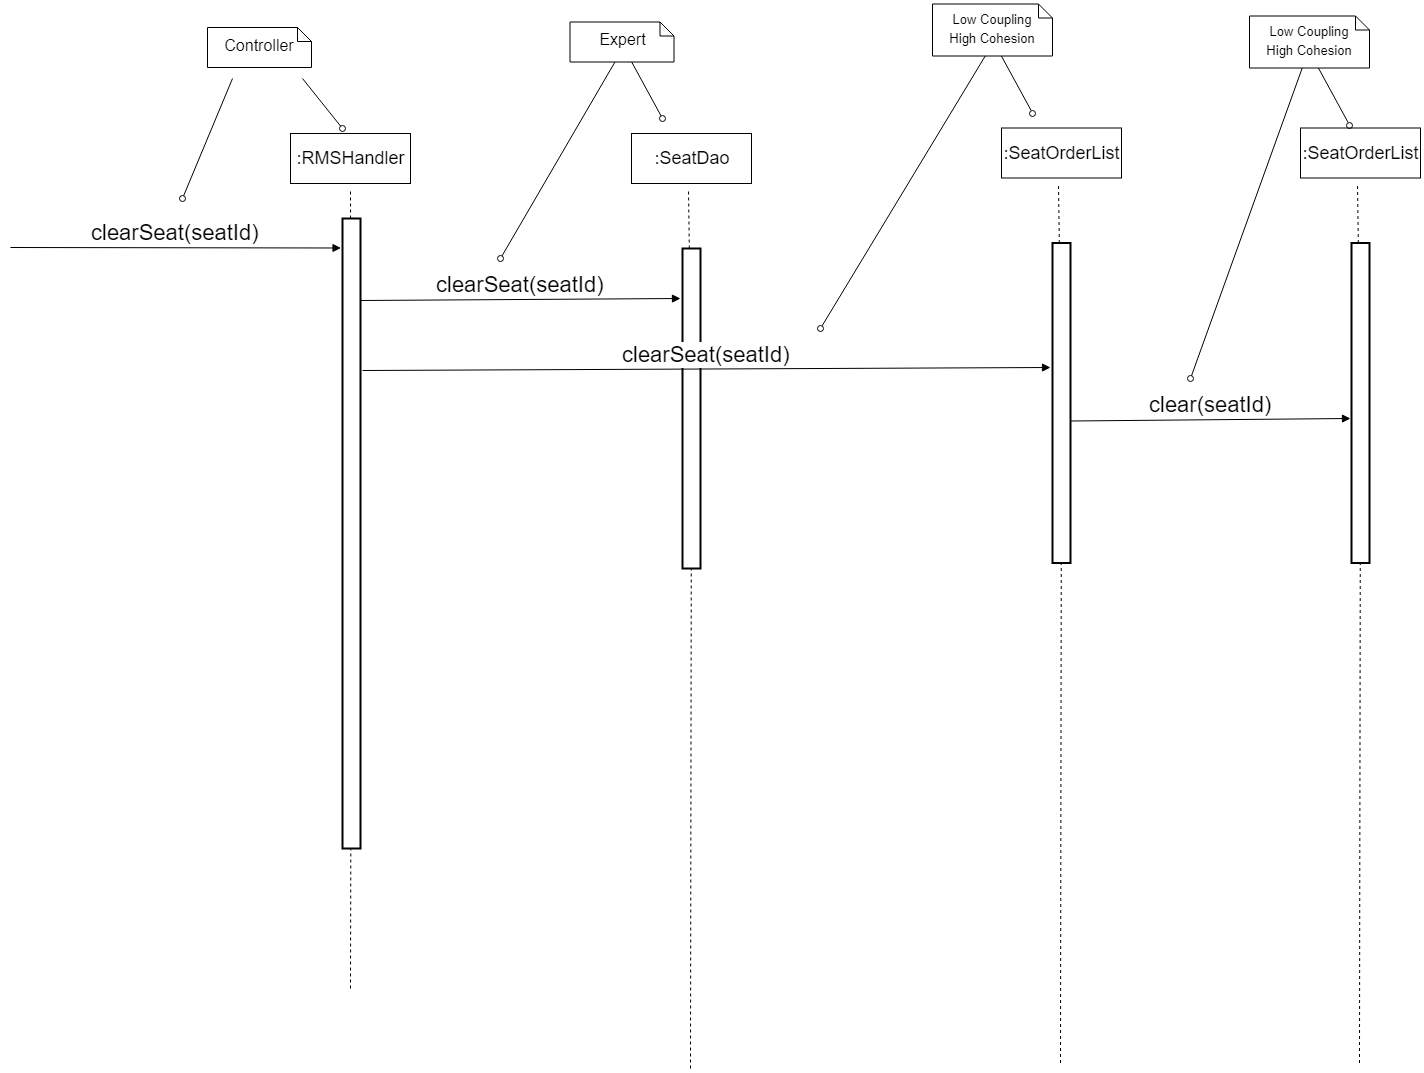

The diagram above was exported from draw.io. Its source (the exported page's mxGraphModel, read from the mxfile embedded in the PNG):
<mxGraphModel dx="808" dy="1465" grid="1" gridSize="10" guides="1" tooltips="1" connect="1" arrows="1" fold="1" page="1" pageScale="1" pageWidth="827" pageHeight="1169" math="0" shadow="0">
  <root>
    <mxCell id="Hu3Lj4WiGZXVrUUqxaO0-0" />
    <mxCell id="Hu3Lj4WiGZXVrUUqxaO0-1" parent="Hu3Lj4WiGZXVrUUqxaO0-0" />
    <mxCell id="XQXmZU6X1e0OILcJ91vj-0" value="" style="endArrow=none;dashed=1;html=1;fontSize=18;" parent="Hu3Lj4WiGZXVrUUqxaO0-1" source="XQXmZU6X1e0OILcJ91vj-2" edge="1">
      <mxGeometry width="50" height="50" relative="1" as="geometry">
        <mxPoint x="360" y="700" as="sourcePoint" />
        <mxPoint x="359.99999999999955" y="140" as="targetPoint" />
      </mxGeometry>
    </mxCell>
    <mxCell id="XQXmZU6X1e0OILcJ91vj-1" value=":RMSHandler" style="rounded=0;whiteSpace=wrap;html=1;fontSize=18;" parent="Hu3Lj4WiGZXVrUUqxaO0-1" vertex="1">
      <mxGeometry x="300" y="85" width="120" height="50" as="geometry" />
    </mxCell>
    <mxCell id="XQXmZU6X1e0OILcJ91vj-2" value="" style="rounded=0;whiteSpace=wrap;html=1;strokeWidth=2;" parent="Hu3Lj4WiGZXVrUUqxaO0-1" vertex="1">
      <mxGeometry x="352" y="170" width="18" height="630" as="geometry" />
    </mxCell>
    <mxCell id="XQXmZU6X1e0OILcJ91vj-3" value="" style="endArrow=none;dashed=1;html=1;fontSize=18;" parent="Hu3Lj4WiGZXVrUUqxaO0-1" target="XQXmZU6X1e0OILcJ91vj-2" edge="1">
      <mxGeometry width="50" height="50" relative="1" as="geometry">
        <mxPoint x="359.99999999999955" y="940" as="sourcePoint" />
        <mxPoint x="360" y="140.00000000000006" as="targetPoint" />
      </mxGeometry>
    </mxCell>
    <mxCell id="XQXmZU6X1e0OILcJ91vj-4" value="Controller" style="shape=note;whiteSpace=wrap;html=1;size=14;verticalAlign=middle;align=center;spacingTop=-6;fontSize=16;" parent="Hu3Lj4WiGZXVrUUqxaO0-1" vertex="1">
      <mxGeometry x="217" y="-21" width="104" height="40" as="geometry" />
    </mxCell>
    <mxCell id="XQXmZU6X1e0OILcJ91vj-5" value="" style="endArrow=none;html=1;fontSize=16;endFill=0;startArrow=oval;startFill=0;" parent="Hu3Lj4WiGZXVrUUqxaO0-1" edge="1">
      <mxGeometry width="50" height="50" relative="1" as="geometry">
        <mxPoint x="191.99999999999977" y="150" as="sourcePoint" />
        <mxPoint x="241.99999999999977" y="30" as="targetPoint" />
      </mxGeometry>
    </mxCell>
    <mxCell id="XQXmZU6X1e0OILcJ91vj-6" value="" style="endArrow=none;html=1;fontSize=16;endFill=0;startArrow=oval;startFill=0;" parent="Hu3Lj4WiGZXVrUUqxaO0-1" edge="1">
      <mxGeometry width="50" height="50" relative="1" as="geometry">
        <mxPoint x="352" y="80" as="sourcePoint" />
        <mxPoint x="311.9999999999998" y="30" as="targetPoint" />
      </mxGeometry>
    </mxCell>
    <mxCell id="XQXmZU6X1e0OILcJ91vj-7" value="clearSeat(seatId)" style="html=1;verticalAlign=bottom;endArrow=block;strokeWidth=1;arcSize=20;fontSize=22;horizontal=1;" parent="Hu3Lj4WiGZXVrUUqxaO0-1" edge="1">
      <mxGeometry width="80" relative="1" as="geometry">
        <mxPoint x="20" y="199" as="sourcePoint" />
        <mxPoint x="350.5" y="199.5" as="targetPoint" />
      </mxGeometry>
    </mxCell>
    <mxCell id="XQXmZU6X1e0OILcJ91vj-8" value="" style="endArrow=none;dashed=1;html=1;fontSize=18;" parent="Hu3Lj4WiGZXVrUUqxaO0-1" source="XQXmZU6X1e0OILcJ91vj-10" edge="1">
      <mxGeometry width="50" height="50" relative="1" as="geometry">
        <mxPoint x="700" y="1075" as="sourcePoint" />
        <mxPoint x="698" y="140" as="targetPoint" />
      </mxGeometry>
    </mxCell>
    <mxCell id="XQXmZU6X1e0OILcJ91vj-9" value=":SeatDao&lt;br&gt;" style="rounded=0;whiteSpace=wrap;html=1;fontSize=18;" parent="Hu3Lj4WiGZXVrUUqxaO0-1" vertex="1">
      <mxGeometry x="641" y="85" width="120" height="50" as="geometry" />
    </mxCell>
    <mxCell id="XQXmZU6X1e0OILcJ91vj-10" value="" style="rounded=0;whiteSpace=wrap;html=1;strokeWidth=2;" parent="Hu3Lj4WiGZXVrUUqxaO0-1" vertex="1">
      <mxGeometry x="692" y="200" width="18" height="320" as="geometry" />
    </mxCell>
    <mxCell id="XQXmZU6X1e0OILcJ91vj-11" value="" style="endArrow=none;dashed=1;html=1;fontSize=18;" parent="Hu3Lj4WiGZXVrUUqxaO0-1" target="XQXmZU6X1e0OILcJ91vj-10" edge="1">
      <mxGeometry width="50" height="50" relative="1" as="geometry">
        <mxPoint x="700" y="1020" as="sourcePoint" />
        <mxPoint x="700" y="515" as="targetPoint" />
      </mxGeometry>
    </mxCell>
    <mxCell id="XQXmZU6X1e0OILcJ91vj-12" value="" style="endArrow=none;html=1;fontSize=16;endFill=0;startArrow=oval;startFill=0;" parent="Hu3Lj4WiGZXVrUUqxaO0-1" edge="1">
      <mxGeometry width="50" height="50" relative="1" as="geometry">
        <mxPoint x="672" y="70" as="sourcePoint" />
        <mxPoint x="640.909090909091" y="13" as="targetPoint" />
      </mxGeometry>
    </mxCell>
    <mxCell id="XQXmZU6X1e0OILcJ91vj-13" value="" style="endArrow=none;html=1;fontSize=16;endFill=0;startArrow=oval;startFill=0;" parent="Hu3Lj4WiGZXVrUUqxaO0-1" edge="1">
      <mxGeometry width="50" height="50" relative="1" as="geometry">
        <mxPoint x="510" y="210" as="sourcePoint" />
        <mxPoint x="624.7433264887068" y="13" as="targetPoint" />
      </mxGeometry>
    </mxCell>
    <mxCell id="XQXmZU6X1e0OILcJ91vj-14" value="clearSeat(seatId)" style="html=1;verticalAlign=bottom;endArrow=block;strokeWidth=1;arcSize=20;fontSize=22;horizontal=1;" parent="Hu3Lj4WiGZXVrUUqxaO0-1" edge="1">
      <mxGeometry width="80" relative="1" as="geometry">
        <mxPoint x="370" y="252" as="sourcePoint" />
        <mxPoint x="690" y="250" as="targetPoint" />
      </mxGeometry>
    </mxCell>
    <mxCell id="by7DexhWzxc8IHgxrOso-0" value="" style="endArrow=none;dashed=1;html=1;fontSize=18;" parent="Hu3Lj4WiGZXVrUUqxaO0-1" source="by7DexhWzxc8IHgxrOso-2" edge="1">
      <mxGeometry width="50" height="50" relative="1" as="geometry">
        <mxPoint x="1070" y="1069.5" as="sourcePoint" />
        <mxPoint x="1068" y="134.5" as="targetPoint" />
      </mxGeometry>
    </mxCell>
    <mxCell id="by7DexhWzxc8IHgxrOso-1" value=":SeatOrderList&lt;br&gt;" style="rounded=0;whiteSpace=wrap;html=1;fontSize=18;" parent="Hu3Lj4WiGZXVrUUqxaO0-1" vertex="1">
      <mxGeometry x="1011" y="79.5" width="120" height="50" as="geometry" />
    </mxCell>
    <mxCell id="by7DexhWzxc8IHgxrOso-2" value="" style="rounded=0;whiteSpace=wrap;html=1;strokeWidth=2;" parent="Hu3Lj4WiGZXVrUUqxaO0-1" vertex="1">
      <mxGeometry x="1062" y="194.5" width="18" height="320" as="geometry" />
    </mxCell>
    <mxCell id="by7DexhWzxc8IHgxrOso-3" value="" style="endArrow=none;dashed=1;html=1;fontSize=18;" parent="Hu3Lj4WiGZXVrUUqxaO0-1" target="by7DexhWzxc8IHgxrOso-2" edge="1">
      <mxGeometry width="50" height="50" relative="1" as="geometry">
        <mxPoint x="1070" y="1014.5" as="sourcePoint" />
        <mxPoint x="1070" y="509.5" as="targetPoint" />
      </mxGeometry>
    </mxCell>
    <mxCell id="by7DexhWzxc8IHgxrOso-4" value="" style="endArrow=none;html=1;fontSize=16;endFill=0;startArrow=oval;startFill=0;" parent="Hu3Lj4WiGZXVrUUqxaO0-1" edge="1">
      <mxGeometry width="50" height="50" relative="1" as="geometry">
        <mxPoint x="1042" y="64.5" as="sourcePoint" />
        <mxPoint x="1010.909090909091" y="7.499999999999773" as="targetPoint" />
      </mxGeometry>
    </mxCell>
    <mxCell id="by7DexhWzxc8IHgxrOso-5" value="" style="endArrow=none;html=1;fontSize=16;endFill=0;startArrow=oval;startFill=0;" parent="Hu3Lj4WiGZXVrUUqxaO0-1" edge="1">
      <mxGeometry width="50" height="50" relative="1" as="geometry">
        <mxPoint x="830" y="280" as="sourcePoint" />
        <mxPoint x="994.7433264887068" y="7.499999999999773" as="targetPoint" />
      </mxGeometry>
    </mxCell>
    <mxCell id="by7DexhWzxc8IHgxrOso-6" value="&lt;font style=&quot;font-size: 13px&quot;&gt;Low Coupling&lt;br&gt;High Cohesion&lt;/font&gt;&lt;br&gt;" style="shape=note;whiteSpace=wrap;html=1;size=14;verticalAlign=middle;align=center;spacingTop=-6;fontSize=16;" parent="Hu3Lj4WiGZXVrUUqxaO0-1" vertex="1">
      <mxGeometry x="942" y="-44.5" width="120" height="52" as="geometry" />
    </mxCell>
    <mxCell id="otJ2GjiywskT6JOXBjS4-0" value="clearSeat(seatId)" style="html=1;verticalAlign=bottom;endArrow=block;strokeWidth=1;arcSize=20;fontSize=22;horizontal=1;" parent="Hu3Lj4WiGZXVrUUqxaO0-1" edge="1">
      <mxGeometry width="80" relative="1" as="geometry">
        <mxPoint x="372" y="322" as="sourcePoint" />
        <mxPoint x="1060" y="319" as="targetPoint" />
      </mxGeometry>
    </mxCell>
    <mxCell id="yUXbqZbjlh0gBEF6tkJx-0" value="" style="endArrow=none;dashed=1;html=1;fontSize=18;" parent="Hu3Lj4WiGZXVrUUqxaO0-1" source="yUXbqZbjlh0gBEF6tkJx-2" edge="1">
      <mxGeometry width="50" height="50" relative="1" as="geometry">
        <mxPoint x="1369" y="1069.5" as="sourcePoint" />
        <mxPoint x="1367" y="134.5" as="targetPoint" />
      </mxGeometry>
    </mxCell>
    <mxCell id="yUXbqZbjlh0gBEF6tkJx-1" value=":SeatOrderList&lt;br&gt;" style="rounded=0;whiteSpace=wrap;html=1;fontSize=18;" parent="Hu3Lj4WiGZXVrUUqxaO0-1" vertex="1">
      <mxGeometry x="1310" y="79.5" width="120" height="50" as="geometry" />
    </mxCell>
    <mxCell id="yUXbqZbjlh0gBEF6tkJx-2" value="" style="rounded=0;whiteSpace=wrap;html=1;strokeWidth=2;" parent="Hu3Lj4WiGZXVrUUqxaO0-1" vertex="1">
      <mxGeometry x="1361" y="194.5" width="18" height="320" as="geometry" />
    </mxCell>
    <mxCell id="yUXbqZbjlh0gBEF6tkJx-3" value="" style="endArrow=none;dashed=1;html=1;fontSize=18;" parent="Hu3Lj4WiGZXVrUUqxaO0-1" target="yUXbqZbjlh0gBEF6tkJx-2" edge="1">
      <mxGeometry width="50" height="50" relative="1" as="geometry">
        <mxPoint x="1369" y="1014.4999999999995" as="sourcePoint" />
        <mxPoint x="1369" y="509.5" as="targetPoint" />
      </mxGeometry>
    </mxCell>
    <mxCell id="yUXbqZbjlh0gBEF6tkJx-4" value="" style="endArrow=none;html=1;fontSize=16;endFill=0;startArrow=oval;startFill=0;" parent="Hu3Lj4WiGZXVrUUqxaO0-1" edge="1">
      <mxGeometry width="50" height="50" relative="1" as="geometry">
        <mxPoint x="1359" y="76.5" as="sourcePoint" />
        <mxPoint x="1327.909090909091" y="19.499999999999773" as="targetPoint" />
      </mxGeometry>
    </mxCell>
    <mxCell id="yUXbqZbjlh0gBEF6tkJx-5" value="" style="endArrow=none;html=1;fontSize=16;endFill=0;startArrow=oval;startFill=0;" parent="Hu3Lj4WiGZXVrUUqxaO0-1" edge="1">
      <mxGeometry width="50" height="50" relative="1" as="geometry">
        <mxPoint x="1200" y="330" as="sourcePoint" />
        <mxPoint x="1311.7433264887068" y="19.499999999999773" as="targetPoint" />
      </mxGeometry>
    </mxCell>
    <mxCell id="yUXbqZbjlh0gBEF6tkJx-6" value="&lt;font style=&quot;font-size: 13px&quot;&gt;Low Coupling&lt;br&gt;High Cohesion&lt;/font&gt;&lt;br&gt;" style="shape=note;whiteSpace=wrap;html=1;size=14;verticalAlign=middle;align=center;spacingTop=-6;fontSize=16;" parent="Hu3Lj4WiGZXVrUUqxaO0-1" vertex="1">
      <mxGeometry x="1259" y="-32.5" width="120" height="52" as="geometry" />
    </mxCell>
    <mxCell id="yUXbqZbjlh0gBEF6tkJx-7" value="clear(seatId)" style="html=1;verticalAlign=bottom;endArrow=block;strokeWidth=1;arcSize=20;fontSize=22;horizontal=1;" parent="Hu3Lj4WiGZXVrUUqxaO0-1" edge="1">
      <mxGeometry width="80" relative="1" as="geometry">
        <mxPoint x="1080" y="372.5" as="sourcePoint" />
        <mxPoint x="1360" y="370" as="targetPoint" />
      </mxGeometry>
    </mxCell>
    <mxCell id="1ngb466BNLMm2pwQ4qRB-0" value="Expert" style="shape=note;whiteSpace=wrap;html=1;size=14;verticalAlign=middle;align=center;spacingTop=-6;fontSize=16;" parent="Hu3Lj4WiGZXVrUUqxaO0-1" vertex="1">
      <mxGeometry x="579.5" y="-26.5" width="104" height="40" as="geometry" />
    </mxCell>
  </root>
</mxGraphModel>